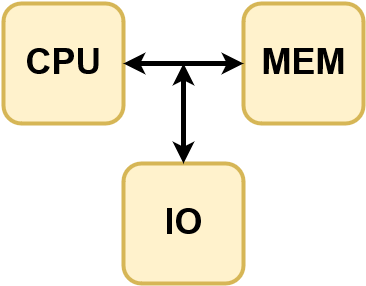

The diagram above was exported from draw.io. Its source (the exported page's mxGraphModel, read from the mxfile embedded in the PNG):
<mxGraphModel dx="1434" dy="772" grid="1" gridSize="10" guides="1" tooltips="1" connect="1" arrows="1" fold="1" page="1" pageScale="1" pageWidth="826" pageHeight="1169" background="#ffffff" math="0">
  <root>
    <mxCell id="0" />
    <mxCell id="1" parent="0" />
    <mxCell id="2" value="CPU" style="whiteSpace=wrap;html=1;strokeWidth=4;plain-yellow;gradientDirection=north;fillColor=#FFF2CC;gradientColor=none;rounded=1;glass=0;fontSize=36;fontStyle=1" vertex="1" parent="1">
      <mxGeometry x="160" y="200" width="120" height="120" as="geometry" />
    </mxCell>
    <mxCell id="4" value="IO" style="whiteSpace=wrap;html=1;strokeWidth=4;plain-yellow;gradientDirection=north;fillColor=#FFF2CC;gradientColor=none;rounded=1;glass=0;fontSize=36;fontStyle=1" vertex="1" parent="1">
      <mxGeometry x="280" y="360" width="120" height="120" as="geometry" />
    </mxCell>
    <mxCell id="6" value="MEM" style="whiteSpace=wrap;html=1;strokeWidth=4;plain-yellow;gradientDirection=north;fillColor=#FFF2CC;gradientColor=none;rounded=1;glass=0;fontSize=36;fontStyle=1" vertex="1" parent="1">
      <mxGeometry x="400" y="200" width="120" height="120" as="geometry" />
    </mxCell>
    <mxCell id="7" value="" style="endArrow=classic;startArrow=classic;html=1;fontSize=36;entryX=0;entryY=0.5;exitX=1;exitY=0.5;strokeWidth=5;rounded=1;plain-gray;strokeColor=#000000;" edge="1" parent="1" source="2" target="6">
      <mxGeometry width="50" height="50" relative="1" as="geometry">
        <mxPoint x="10" y="-40" as="sourcePoint" />
        <mxPoint x="60" y="-90" as="targetPoint" />
      </mxGeometry>
    </mxCell>
    <mxCell id="9" value="" style="endArrow=classic;startArrow=classic;html=1;fontSize=36;exitX=0.5;exitY=0;strokeWidth=5;rounded=1;plain-gray;strokeColor=#000000;" edge="1" parent="1" source="4">
      <mxGeometry x="300" y="280" width="50" height="50" as="geometry">
        <mxPoint x="490" y="270" as="sourcePoint" />
        <mxPoint x="340" y="260" as="targetPoint" />
      </mxGeometry>
    </mxCell>
  </root>
</mxGraphModel>